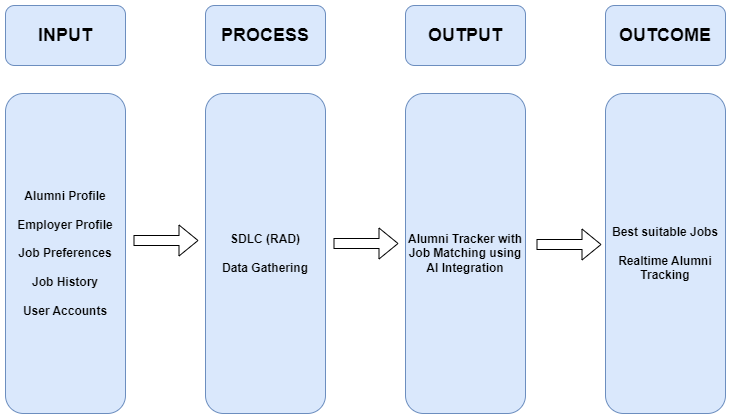

The diagram above was exported from draw.io. Its source (the exported page's mxGraphModel, read from the mxfile embedded in the PNG):
<mxGraphModel dx="766" dy="369" grid="0" gridSize="10" guides="1" tooltips="1" connect="1" arrows="1" fold="1" page="1" pageScale="1" pageWidth="827" pageHeight="1169" math="0" shadow="0">
  <root>
    <mxCell id="0" />
    <mxCell id="1" parent="0" />
    <mxCell id="2jplRXkmPCgWSjOodZg4-1" value="&lt;font style=&quot;font-size: 18px;&quot;&gt;INPUT&lt;/font&gt;" style="rounded=1;whiteSpace=wrap;html=1;fillColor=#dae8fc;strokeColor=#6c8ebf;fontStyle=1" parent="1" vertex="1">
      <mxGeometry x="39" y="112" width="120" height="60" as="geometry" />
    </mxCell>
    <mxCell id="2jplRXkmPCgWSjOodZg4-2" value="&lt;font style=&quot;font-size: 18px;&quot;&gt;PROCESS&lt;/font&gt;" style="rounded=1;whiteSpace=wrap;html=1;fillColor=#dae8fc;strokeColor=#6c8ebf;fontStyle=1" parent="1" vertex="1">
      <mxGeometry x="239" y="112" width="120" height="60" as="geometry" />
    </mxCell>
    <mxCell id="2jplRXkmPCgWSjOodZg4-3" value="&lt;font style=&quot;font-size: 18px;&quot;&gt;OUTPUT&lt;/font&gt;" style="rounded=1;whiteSpace=wrap;html=1;fillColor=#dae8fc;strokeColor=#6c8ebf;fontStyle=1" parent="1" vertex="1">
      <mxGeometry x="439" y="112" width="120" height="60" as="geometry" />
    </mxCell>
    <mxCell id="2jplRXkmPCgWSjOodZg4-4" value="&lt;font style=&quot;font-size: 18px;&quot;&gt;OUTCOME&lt;/font&gt;" style="rounded=1;whiteSpace=wrap;html=1;fillColor=#dae8fc;strokeColor=#6c8ebf;fontStyle=1" parent="1" vertex="1">
      <mxGeometry x="639" y="112" width="120" height="60" as="geometry" />
    </mxCell>
    <mxCell id="2jplRXkmPCgWSjOodZg4-5" value="Alumni Profile&lt;br&gt;&lt;br&gt;Employer Profile&lt;br&gt;&lt;br&gt;Job Preferences&lt;br&gt;&lt;br&gt;Job History&lt;br&gt;&lt;br&gt;User Accounts" style="rounded=1;whiteSpace=wrap;html=1;fillColor=#dae8fc;strokeColor=#6c8ebf;fontStyle=1" parent="1" vertex="1">
      <mxGeometry x="39" y="200" width="120" height="320" as="geometry" />
    </mxCell>
    <mxCell id="2jplRXkmPCgWSjOodZg4-6" value="SDLC (RAD)&lt;br&gt;&lt;br&gt;Data Gathering" style="rounded=1;whiteSpace=wrap;html=1;fillColor=#dae8fc;strokeColor=#6c8ebf;fontStyle=1" parent="1" vertex="1">
      <mxGeometry x="239" y="200" width="120" height="320" as="geometry" />
    </mxCell>
    <mxCell id="2jplRXkmPCgWSjOodZg4-7" value="Alumni Tracker with Job Matching using AI Integration" style="rounded=1;whiteSpace=wrap;html=1;fillColor=#dae8fc;strokeColor=#6c8ebf;fontStyle=1" parent="1" vertex="1">
      <mxGeometry x="439" y="200" width="120" height="320" as="geometry" />
    </mxCell>
    <mxCell id="2jplRXkmPCgWSjOodZg4-8" value="Best suitable Jobs&lt;br&gt;&lt;br&gt;Realtime Alumni Tracking" style="rounded=1;whiteSpace=wrap;html=1;fillColor=#dae8fc;strokeColor=#6c8ebf;fontStyle=1" parent="1" vertex="1">
      <mxGeometry x="639" y="200" width="120" height="320" as="geometry" />
    </mxCell>
    <mxCell id="tLOwjIATIFosrpKpkwmm-2" value="" style="shape=flexArrow;endArrow=classic;html=1;rounded=0;" edge="1" parent="1">
      <mxGeometry width="50" height="50" relative="1" as="geometry">
        <mxPoint x="167" y="347" as="sourcePoint" />
        <mxPoint x="232" y="347" as="targetPoint" />
      </mxGeometry>
    </mxCell>
    <mxCell id="tLOwjIATIFosrpKpkwmm-3" value="" style="shape=flexArrow;endArrow=classic;html=1;rounded=0;" edge="1" parent="1">
      <mxGeometry width="50" height="50" relative="1" as="geometry">
        <mxPoint x="367" y="350" as="sourcePoint" />
        <mxPoint x="432" y="350" as="targetPoint" />
      </mxGeometry>
    </mxCell>
    <mxCell id="tLOwjIATIFosrpKpkwmm-5" value="" style="shape=flexArrow;endArrow=classic;html=1;rounded=0;" edge="1" parent="1">
      <mxGeometry width="50" height="50" relative="1" as="geometry">
        <mxPoint x="570" y="351" as="sourcePoint" />
        <mxPoint x="635" y="351" as="targetPoint" />
      </mxGeometry>
    </mxCell>
  </root>
</mxGraphModel>